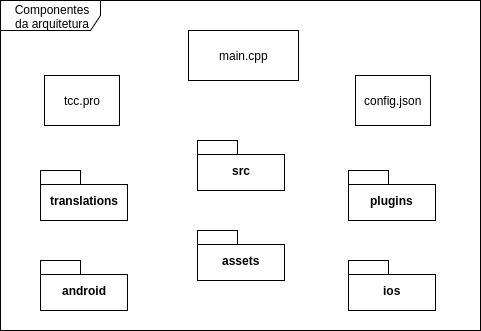

The diagram above was exported from draw.io. Its source (the exported page's mxGraphModel, read from the mxfile embedded in the PNG):
<mxGraphModel dx="872" dy="544" grid="1" gridSize="10" guides="1" tooltips="1" connect="1" arrows="1" fold="1" page="1" pageScale="1" pageWidth="827" pageHeight="1169" background="#ffffff" math="0" shadow="0">
  <root>
    <mxCell id="0" />
    <mxCell id="1" parent="0" />
    <mxCell id="14" value="main.cpp" style="html=1;" parent="1" vertex="1">
      <mxGeometry x="338" y="100" width="110" height="50" as="geometry" />
    </mxCell>
    <mxCell id="27" value="&lt;div&gt;Componentes&lt;/div&gt;&lt;div&gt;da arquitetura&lt;/div&gt;" style="shape=umlFrame;whiteSpace=wrap;html=1;width=100;height=30;" parent="1" vertex="1">
      <mxGeometry x="150" y="70" width="480" height="330" as="geometry" />
    </mxCell>
    <mxCell id="37" value="config.json" style="html=1;" vertex="1" parent="1">
      <mxGeometry x="505" y="145" width="75" height="50" as="geometry" />
    </mxCell>
    <mxCell id="38" value="&lt;p&gt;tcc.pro&lt;/p&gt;" style="html=1;" vertex="1" parent="1">
      <mxGeometry x="194" y="145" width="75" height="50" as="geometry" />
    </mxCell>
    <mxCell id="54" value="&lt;span&gt;translations&lt;/span&gt;" style="shape=folder;fontStyle=1;spacingTop=10;tabWidth=40;tabHeight=14;tabPosition=left;html=1;" vertex="1" parent="1">
      <mxGeometry x="190" y="240" width="87" height="50" as="geometry" />
    </mxCell>
    <mxCell id="55" value="&lt;span&gt;src&lt;/span&gt;" style="shape=folder;fontStyle=1;spacingTop=10;tabWidth=40;tabHeight=14;tabPosition=left;html=1;" vertex="1" parent="1">
      <mxGeometry x="347" y="210" width="87" height="50" as="geometry" />
    </mxCell>
    <mxCell id="56" value="&lt;span&gt;plugins&lt;/span&gt;" style="shape=folder;fontStyle=1;spacingTop=10;tabWidth=40;tabHeight=14;tabPosition=left;html=1;" vertex="1" parent="1">
      <mxGeometry x="498" y="240" width="87" height="50" as="geometry" />
    </mxCell>
    <mxCell id="57" value="&lt;span&gt;android&lt;/span&gt;" style="shape=folder;fontStyle=1;spacingTop=10;tabWidth=40;tabHeight=14;tabPosition=left;html=1;" vertex="1" parent="1">
      <mxGeometry x="190" y="330" width="87" height="50" as="geometry" />
    </mxCell>
    <mxCell id="58" value="&lt;span&gt;assets&lt;/span&gt;" style="shape=folder;fontStyle=1;spacingTop=10;tabWidth=40;tabHeight=14;tabPosition=left;html=1;" vertex="1" parent="1">
      <mxGeometry x="347" y="300" width="87" height="50" as="geometry" />
    </mxCell>
    <mxCell id="59" value="ios" style="shape=folder;fontStyle=1;spacingTop=10;tabWidth=40;tabHeight=14;tabPosition=left;html=1;" vertex="1" parent="1">
      <mxGeometry x="498" y="330" width="87" height="50" as="geometry" />
    </mxCell>
  </root>
</mxGraphModel>